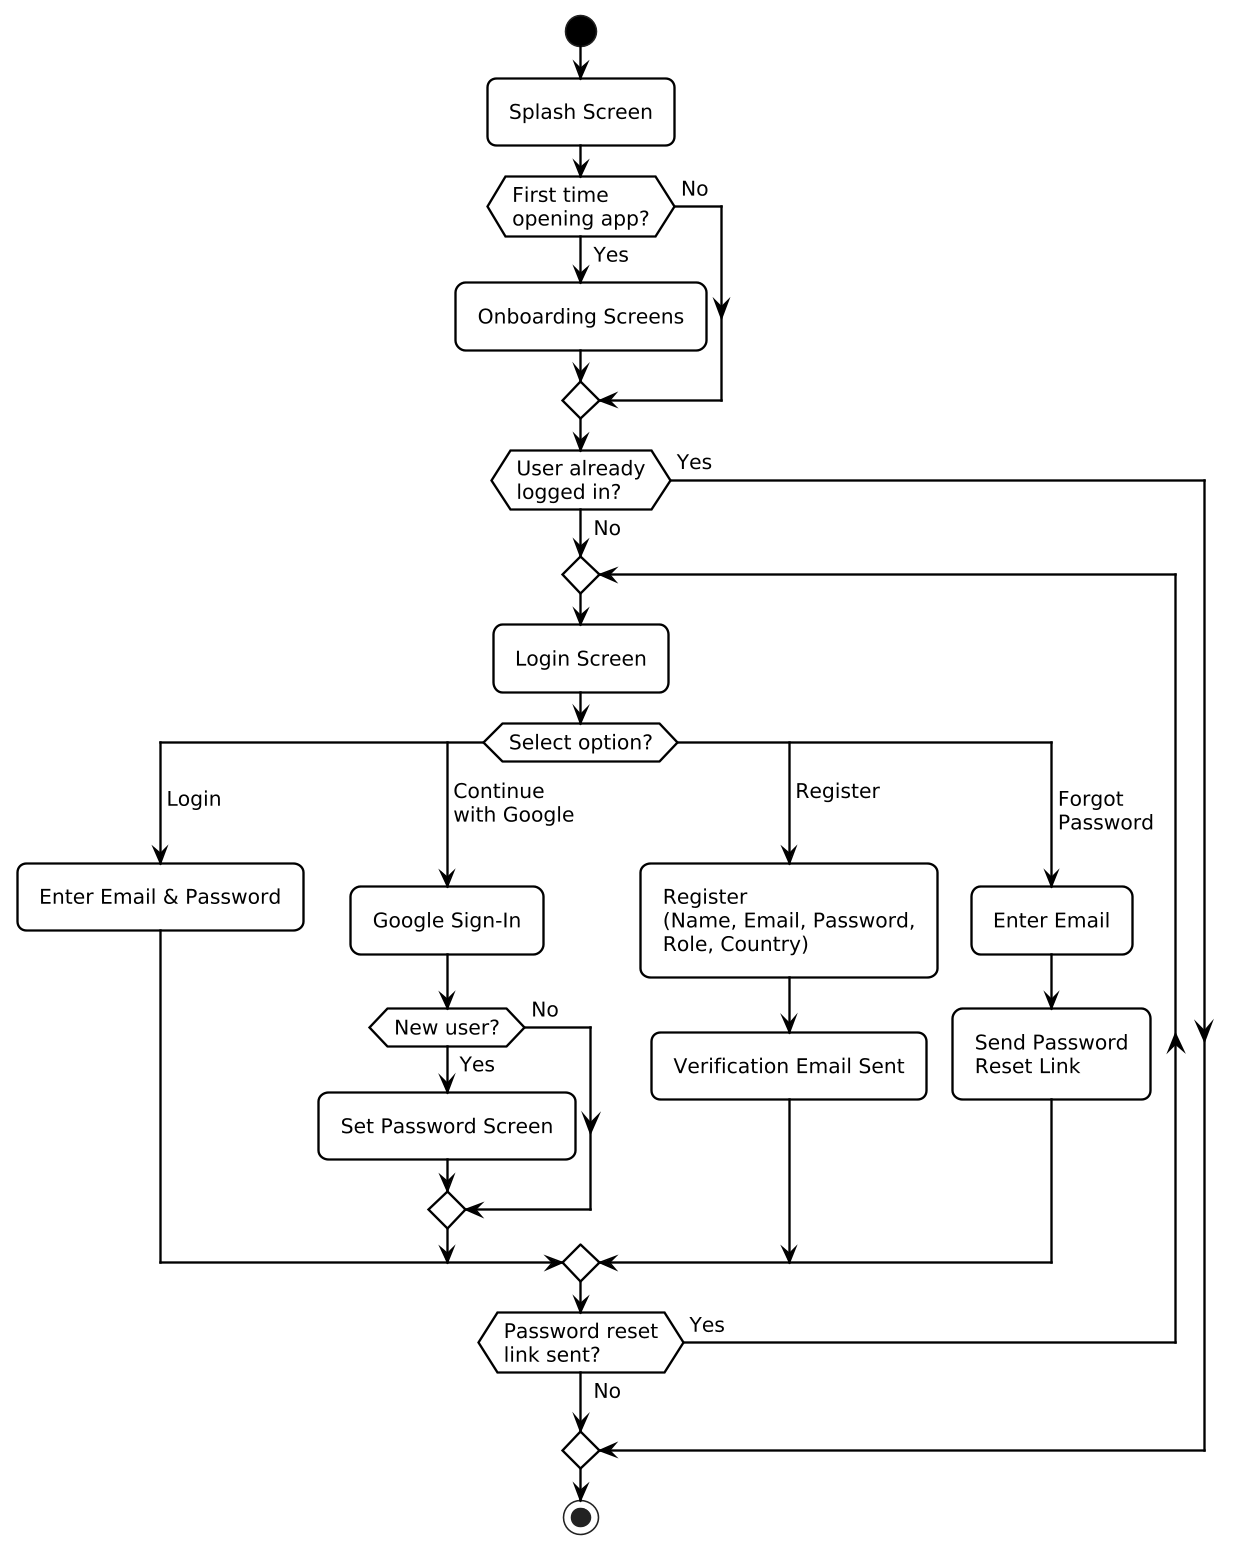

The diagram above was rendered by PlantUML. Its source (embedded in the PNG):
@startuml User_Activity_Part1_Startup_Authentication
skinparam monochrome true
skinparam shadowing false
skinparam backgroundColor white
skinparam defaultFontName Helvetica
skinparam defaultFontSize 13
skinparam ArrowColor Black
skinparam ArrowThickness 1.5
skinparam ActivityBorderColor Black
skinparam ActivityBackgroundColor White
skinparam ActivityBorderThickness 1.5
skinparam ActivityDiamondBorderColor Black
skinparam ActivityDiamondBackgroundColor White
skinparam ActivityStartColor Black
skinparam ActivityEndColor Black
skinparam roundcorner 12
skinparam padding 4
skinparam dpi 150

start
:Splash Screen;
if (First time\nopening app?) then (Yes)
  :Onboarding Screens;
else (No)
endif
if (User already\nlogged in?) then (Yes)
else (No)
  repeat
    :Login Screen;
    switch (Select option?)
    case (Login)
      :Enter Email & Password;
    case (Continue\nwith Google)
      :Google Sign-In;
      if (New user?) then (Yes)
        :Set Password Screen;
      else (No)
      endif
    case (Register)
      :Register\n(Name, Email, Password,\nRole, Country);
      :Verification Email Sent;
    case (Forgot\nPassword)
      :Enter Email;
      :Send Password\nReset Link;
    endswitch
  repeat while (Password reset\nlink sent?) is (Yes) not (No)
endif
stop

@enduml